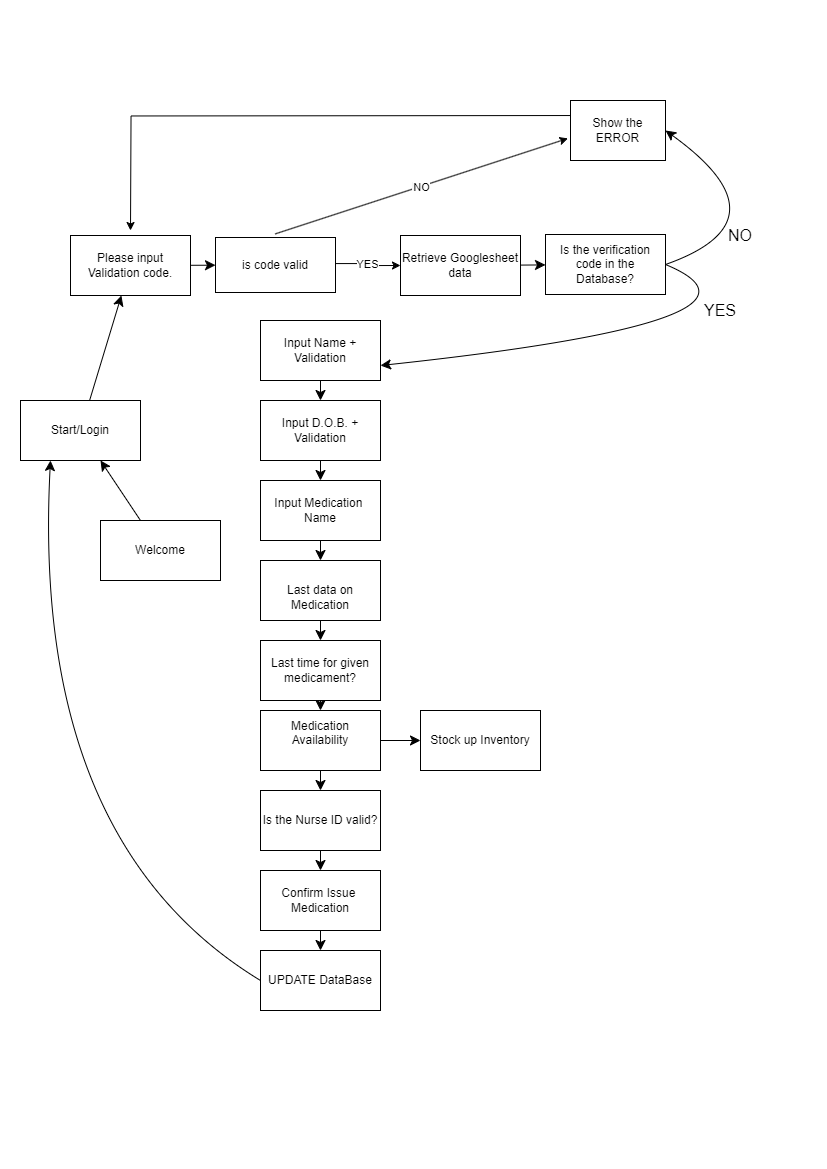

The diagram above was exported from draw.io. Its source (the exported page's mxGraphModel, read from the mxfile embedded in the PNG):
<mxGraphModel dx="2232" dy="1040" grid="1" gridSize="10" guides="1" tooltips="1" connect="1" arrows="1" fold="1" page="1" pageScale="1" pageWidth="827" pageHeight="1169" math="0" shadow="0">
  <root>
    <mxCell id="0" />
    <mxCell id="1" parent="0" />
    <mxCell id="P9wWoP4Ivtr1ssHCU6vM-3" value="" style="edgeStyle=none;curved=1;rounded=0;orthogonalLoop=1;jettySize=auto;html=1;fontSize=12;startSize=8;endSize=8;" edge="1" parent="1" source="P9wWoP4Ivtr1ssHCU6vM-1" target="P9wWoP4Ivtr1ssHCU6vM-2">
      <mxGeometry relative="1" as="geometry" />
    </mxCell>
    <mxCell id="P9wWoP4Ivtr1ssHCU6vM-1" value="Welcome" style="rounded=0;whiteSpace=wrap;html=1;" vertex="1" parent="1">
      <mxGeometry x="100" y="520" width="120" height="60" as="geometry" />
    </mxCell>
    <mxCell id="P9wWoP4Ivtr1ssHCU6vM-5" value="" style="edgeStyle=none;curved=1;rounded=0;orthogonalLoop=1;jettySize=auto;html=1;fontSize=12;startSize=8;endSize=8;" edge="1" parent="1" source="P9wWoP4Ivtr1ssHCU6vM-2" target="P9wWoP4Ivtr1ssHCU6vM-4">
      <mxGeometry relative="1" as="geometry" />
    </mxCell>
    <mxCell id="P9wWoP4Ivtr1ssHCU6vM-2" value="Start/Login" style="whiteSpace=wrap;html=1;rounded=0;" vertex="1" parent="1">
      <mxGeometry x="20" y="400" width="120" height="60" as="geometry" />
    </mxCell>
    <mxCell id="P9wWoP4Ivtr1ssHCU6vM-7" value="" style="edgeStyle=none;curved=1;rounded=0;orthogonalLoop=1;jettySize=auto;html=1;fontSize=12;startSize=8;endSize=8;" edge="1" parent="1" source="P9wWoP4Ivtr1ssHCU6vM-4" target="P9wWoP4Ivtr1ssHCU6vM-6">
      <mxGeometry relative="1" as="geometry" />
    </mxCell>
    <mxCell id="P9wWoP4Ivtr1ssHCU6vM-4" value="Please input Validation code." style="whiteSpace=wrap;html=1;rounded=0;" vertex="1" parent="1">
      <mxGeometry x="70" y="235" width="120" height="60" as="geometry" />
    </mxCell>
    <mxCell id="P9wWoP4Ivtr1ssHCU6vM-65" value="YES" style="edgeStyle=orthogonalEdgeStyle;rounded=0;orthogonalLoop=1;jettySize=auto;html=1;entryX=0;entryY=0.5;entryDx=0;entryDy=0;" edge="1" parent="1" source="P9wWoP4Ivtr1ssHCU6vM-6" target="P9wWoP4Ivtr1ssHCU6vM-8">
      <mxGeometry relative="1" as="geometry">
        <Array as="points">
          <mxPoint x="367" y="263" />
          <mxPoint x="367" y="265" />
        </Array>
      </mxGeometry>
    </mxCell>
    <mxCell id="P9wWoP4Ivtr1ssHCU6vM-6" value="is code valid" style="whiteSpace=wrap;html=1;rounded=0;" vertex="1" parent="1">
      <mxGeometry x="215" y="237" width="120" height="55" as="geometry" />
    </mxCell>
    <mxCell id="P9wWoP4Ivtr1ssHCU6vM-22" value="" style="edgeStyle=none;curved=1;rounded=0;orthogonalLoop=1;jettySize=auto;html=1;fontSize=12;startSize=8;endSize=8;" edge="1" parent="1" source="P9wWoP4Ivtr1ssHCU6vM-8" target="P9wWoP4Ivtr1ssHCU6vM-21">
      <mxGeometry relative="1" as="geometry" />
    </mxCell>
    <mxCell id="P9wWoP4Ivtr1ssHCU6vM-8" value="Retrieve Googlesheet data" style="whiteSpace=wrap;html=1;rounded=0;" vertex="1" parent="1">
      <mxGeometry x="400" y="235" width="120" height="60" as="geometry" />
    </mxCell>
    <mxCell id="P9wWoP4Ivtr1ssHCU6vM-66" style="edgeStyle=orthogonalEdgeStyle;rounded=0;orthogonalLoop=1;jettySize=auto;html=1;" edge="1" parent="1">
      <mxGeometry relative="1" as="geometry">
        <mxPoint x="570" y="115.03030303030312" as="sourcePoint" />
        <mxPoint x="130" y="230" as="targetPoint" />
      </mxGeometry>
    </mxCell>
    <mxCell id="P9wWoP4Ivtr1ssHCU6vM-13" value="Show the ERROR" style="rounded=0;whiteSpace=wrap;html=1;" vertex="1" parent="1">
      <mxGeometry x="570" y="100" width="95" height="60" as="geometry" />
    </mxCell>
    <mxCell id="P9wWoP4Ivtr1ssHCU6vM-20" style="edgeStyle=none;curved=1;rounded=0;orthogonalLoop=1;jettySize=auto;html=1;exitX=1;exitY=0.5;exitDx=0;exitDy=0;fontSize=12;startSize=8;endSize=8;" edge="1" parent="1">
      <mxGeometry relative="1" as="geometry">
        <mxPoint x="310" y="165" as="sourcePoint" />
        <mxPoint x="310" y="165" as="targetPoint" />
      </mxGeometry>
    </mxCell>
    <mxCell id="P9wWoP4Ivtr1ssHCU6vM-23" style="edgeStyle=none;curved=1;rounded=0;orthogonalLoop=1;jettySize=auto;html=1;exitX=1;exitY=0.5;exitDx=0;exitDy=0;fontSize=12;startSize=8;endSize=8;entryX=1;entryY=0.5;entryDx=0;entryDy=0;" edge="1" parent="1" source="P9wWoP4Ivtr1ssHCU6vM-21" target="P9wWoP4Ivtr1ssHCU6vM-13">
      <mxGeometry relative="1" as="geometry">
        <mxPoint x="660" y="130" as="targetPoint" />
        <Array as="points">
          <mxPoint x="790" y="220" />
        </Array>
      </mxGeometry>
    </mxCell>
    <mxCell id="P9wWoP4Ivtr1ssHCU6vM-27" style="edgeStyle=none;curved=1;rounded=0;orthogonalLoop=1;jettySize=auto;html=1;exitX=1;exitY=0.5;exitDx=0;exitDy=0;fontSize=12;startSize=8;endSize=8;entryX=1;entryY=0.75;entryDx=0;entryDy=0;" edge="1" parent="1" source="P9wWoP4Ivtr1ssHCU6vM-21" target="P9wWoP4Ivtr1ssHCU6vM-25">
      <mxGeometry relative="1" as="geometry">
        <mxPoint x="700" y="380" as="targetPoint" />
        <Array as="points">
          <mxPoint x="800" y="320" />
        </Array>
      </mxGeometry>
    </mxCell>
    <mxCell id="P9wWoP4Ivtr1ssHCU6vM-21" value="&lt;div&gt;&lt;span style=&quot;background-color: initial;&quot;&gt;Is the verification code in the Database?&lt;/span&gt;&lt;br&gt;&lt;/div&gt;" style="whiteSpace=wrap;html=1;rounded=0;" vertex="1" parent="1">
      <mxGeometry x="545" y="234" width="120" height="60" as="geometry" />
    </mxCell>
    <mxCell id="P9wWoP4Ivtr1ssHCU6vM-24" value="NO" style="text;strokeColor=none;fillColor=none;html=1;align=center;verticalAlign=middle;whiteSpace=wrap;rounded=0;fontSize=16;" vertex="1" parent="1">
      <mxGeometry x="710" y="220" width="60" height="30" as="geometry" />
    </mxCell>
    <mxCell id="P9wWoP4Ivtr1ssHCU6vM-30" value="" style="edgeStyle=none;curved=1;rounded=0;orthogonalLoop=1;jettySize=auto;html=1;fontSize=12;startSize=8;endSize=8;" edge="1" parent="1" source="P9wWoP4Ivtr1ssHCU6vM-25" target="P9wWoP4Ivtr1ssHCU6vM-29">
      <mxGeometry relative="1" as="geometry" />
    </mxCell>
    <mxCell id="P9wWoP4Ivtr1ssHCU6vM-25" value="Input Name + Validation" style="whiteSpace=wrap;html=1;rounded=0;" vertex="1" parent="1">
      <mxGeometry x="260" y="320" width="120" height="60" as="geometry" />
    </mxCell>
    <mxCell id="P9wWoP4Ivtr1ssHCU6vM-28" value="YES" style="text;strokeColor=none;fillColor=none;html=1;align=center;verticalAlign=middle;whiteSpace=wrap;rounded=0;fontSize=16;" vertex="1" parent="1">
      <mxGeometry x="690" y="295" width="60" height="30" as="geometry" />
    </mxCell>
    <mxCell id="P9wWoP4Ivtr1ssHCU6vM-32" value="" style="edgeStyle=none;curved=1;rounded=0;orthogonalLoop=1;jettySize=auto;html=1;fontSize=12;startSize=8;endSize=8;" edge="1" parent="1" source="P9wWoP4Ivtr1ssHCU6vM-29" target="P9wWoP4Ivtr1ssHCU6vM-31">
      <mxGeometry relative="1" as="geometry" />
    </mxCell>
    <mxCell id="P9wWoP4Ivtr1ssHCU6vM-29" value="Input D.O.B. +&lt;div&gt;Validation&lt;/div&gt;" style="whiteSpace=wrap;html=1;rounded=0;" vertex="1" parent="1">
      <mxGeometry x="260" y="400" width="120" height="60" as="geometry" />
    </mxCell>
    <mxCell id="P9wWoP4Ivtr1ssHCU6vM-34" value="" style="edgeStyle=none;curved=1;rounded=0;orthogonalLoop=1;jettySize=auto;html=1;fontSize=12;startSize=8;endSize=8;" edge="1" parent="1" source="P9wWoP4Ivtr1ssHCU6vM-31" target="P9wWoP4Ivtr1ssHCU6vM-33">
      <mxGeometry relative="1" as="geometry" />
    </mxCell>
    <mxCell id="P9wWoP4Ivtr1ssHCU6vM-31" value="Input Medication&amp;nbsp;&lt;div&gt;Name&lt;/div&gt;" style="whiteSpace=wrap;html=1;rounded=0;" vertex="1" parent="1">
      <mxGeometry x="260" y="480" width="120" height="60" as="geometry" />
    </mxCell>
    <mxCell id="P9wWoP4Ivtr1ssHCU6vM-36" value="" style="edgeStyle=none;curved=1;rounded=0;orthogonalLoop=1;jettySize=auto;html=1;fontSize=12;startSize=8;endSize=8;" edge="1" parent="1" source="P9wWoP4Ivtr1ssHCU6vM-33" target="P9wWoP4Ivtr1ssHCU6vM-35">
      <mxGeometry relative="1" as="geometry" />
    </mxCell>
    <mxCell id="P9wWoP4Ivtr1ssHCU6vM-33" value="&lt;div&gt;&lt;br&gt;&lt;/div&gt;&lt;div&gt;Last data on Medication&lt;/div&gt;" style="whiteSpace=wrap;html=1;rounded=0;" vertex="1" parent="1">
      <mxGeometry x="260" y="560" width="120" height="60" as="geometry" />
    </mxCell>
    <mxCell id="P9wWoP4Ivtr1ssHCU6vM-38" value="" style="edgeStyle=none;curved=1;rounded=0;orthogonalLoop=1;jettySize=auto;html=1;fontSize=12;startSize=8;endSize=8;" edge="1" parent="1" source="P9wWoP4Ivtr1ssHCU6vM-35" target="P9wWoP4Ivtr1ssHCU6vM-37">
      <mxGeometry relative="1" as="geometry" />
    </mxCell>
    <mxCell id="P9wWoP4Ivtr1ssHCU6vM-35" value="&lt;span style=&quot;background-color: initial;&quot;&gt;Last time for given medicament?&lt;/span&gt;" style="whiteSpace=wrap;html=1;rounded=0;" vertex="1" parent="1">
      <mxGeometry x="260" y="640" width="120" height="60" as="geometry" />
    </mxCell>
    <mxCell id="P9wWoP4Ivtr1ssHCU6vM-40" value="" style="edgeStyle=none;curved=1;rounded=0;orthogonalLoop=1;jettySize=auto;html=1;fontSize=12;startSize=8;endSize=8;" edge="1" parent="1" source="P9wWoP4Ivtr1ssHCU6vM-37" target="P9wWoP4Ivtr1ssHCU6vM-39">
      <mxGeometry relative="1" as="geometry" />
    </mxCell>
    <mxCell id="P9wWoP4Ivtr1ssHCU6vM-46" value="" style="edgeStyle=none;curved=1;rounded=0;orthogonalLoop=1;jettySize=auto;html=1;fontSize=12;startSize=8;endSize=8;" edge="1" parent="1" source="P9wWoP4Ivtr1ssHCU6vM-37" target="P9wWoP4Ivtr1ssHCU6vM-45">
      <mxGeometry relative="1" as="geometry" />
    </mxCell>
    <mxCell id="P9wWoP4Ivtr1ssHCU6vM-37" value="Medication&lt;div&gt;Availability&lt;br&gt;&lt;div&gt;&lt;br&gt;&lt;/div&gt;&lt;/div&gt;" style="whiteSpace=wrap;html=1;rounded=0;" vertex="1" parent="1">
      <mxGeometry x="260" y="710" width="120" height="60" as="geometry" />
    </mxCell>
    <mxCell id="P9wWoP4Ivtr1ssHCU6vM-42" value="" style="edgeStyle=none;curved=1;rounded=0;orthogonalLoop=1;jettySize=auto;html=1;fontSize=12;startSize=8;endSize=8;" edge="1" parent="1" source="P9wWoP4Ivtr1ssHCU6vM-39" target="P9wWoP4Ivtr1ssHCU6vM-41">
      <mxGeometry relative="1" as="geometry" />
    </mxCell>
    <mxCell id="P9wWoP4Ivtr1ssHCU6vM-39" value="&lt;div&gt;Is the Nurse ID valid?&lt;/div&gt;" style="whiteSpace=wrap;html=1;rounded=0;" vertex="1" parent="1">
      <mxGeometry x="260" y="790" width="120" height="60" as="geometry" />
    </mxCell>
    <mxCell id="P9wWoP4Ivtr1ssHCU6vM-44" value="" style="edgeStyle=none;curved=1;rounded=0;orthogonalLoop=1;jettySize=auto;html=1;fontSize=12;startSize=8;endSize=8;" edge="1" parent="1" source="P9wWoP4Ivtr1ssHCU6vM-41" target="P9wWoP4Ivtr1ssHCU6vM-43">
      <mxGeometry relative="1" as="geometry" />
    </mxCell>
    <mxCell id="P9wWoP4Ivtr1ssHCU6vM-41" value="&lt;div&gt;&lt;br&gt;&lt;/div&gt;&lt;div&gt;Confirm Issue&amp;nbsp;&lt;/div&gt;&lt;div&gt;Medication&lt;/div&gt;&lt;div&gt;&lt;br&gt;&lt;/div&gt;" style="whiteSpace=wrap;html=1;rounded=0;" vertex="1" parent="1">
      <mxGeometry x="260" y="870" width="120" height="60" as="geometry" />
    </mxCell>
    <mxCell id="P9wWoP4Ivtr1ssHCU6vM-64" style="edgeStyle=none;curved=1;rounded=0;orthogonalLoop=1;jettySize=auto;html=1;exitX=0;exitY=0.5;exitDx=0;exitDy=0;entryX=0.25;entryY=1;entryDx=0;entryDy=0;fontSize=12;startSize=8;endSize=8;" edge="1" parent="1" source="P9wWoP4Ivtr1ssHCU6vM-43" target="P9wWoP4Ivtr1ssHCU6vM-2">
      <mxGeometry relative="1" as="geometry">
        <Array as="points">
          <mxPoint x="30" y="840" />
        </Array>
      </mxGeometry>
    </mxCell>
    <mxCell id="P9wWoP4Ivtr1ssHCU6vM-43" value="UPDATE DataBase" style="whiteSpace=wrap;html=1;rounded=0;" vertex="1" parent="1">
      <mxGeometry x="260" y="950" width="120" height="60" as="geometry" />
    </mxCell>
    <mxCell id="P9wWoP4Ivtr1ssHCU6vM-45" value="Stock up Inventory" style="whiteSpace=wrap;html=1;rounded=0;" vertex="1" parent="1">
      <mxGeometry x="420" y="710" width="120" height="60" as="geometry" />
    </mxCell>
    <mxCell id="P9wWoP4Ivtr1ssHCU6vM-72" value="NO" style="endArrow=classic;html=1;rounded=0;exitX=0.497;exitY=-0.065;exitDx=0;exitDy=0;exitPerimeter=0;entryX=-0.027;entryY=0.632;entryDx=0;entryDy=0;entryPerimeter=0;" edge="1" parent="1" source="P9wWoP4Ivtr1ssHCU6vM-6" target="P9wWoP4Ivtr1ssHCU6vM-13">
      <mxGeometry relative="1" as="geometry">
        <mxPoint x="380" y="230" as="sourcePoint" />
        <mxPoint x="480" y="230" as="targetPoint" />
      </mxGeometry>
    </mxCell>
    <mxCell id="P9wWoP4Ivtr1ssHCU6vM-73" value="NO" style="edgeLabel;resizable=0;html=1;;align=center;verticalAlign=middle;" connectable="0" vertex="1" parent="P9wWoP4Ivtr1ssHCU6vM-72">
      <mxGeometry relative="1" as="geometry" />
    </mxCell>
  </root>
</mxGraphModel>